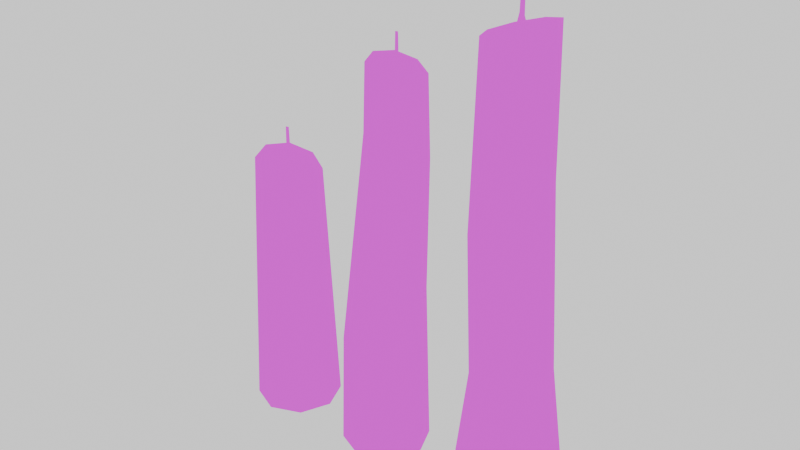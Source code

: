 # Source: CandleSet.blend  (saved by Blender 5.1.30; exported with 4.5.12 LTS)
import bpy
from mathutils import Matrix  # noqa: F401  (used for matrix-valued properties, if any)

bpy.ops.wm.read_factory_settings(use_empty=True)
scene = bpy.context.scene
scene.name = 'Scene'

# ---- collections
col_collection = bpy.data.collections.new('Collection'); scene.collection.children.link(col_collection)

# ---- images (referenced by path relative to the original .blend; pixels are not part of the script)
import os
ASSET_DIR = os.environ.get("B2B_ASSET_DIR", "")  # directory of the original .blend (textures are referenced by path, not embedded)
HERE = os.path.dirname(os.path.abspath(__file__))  # packed textures are extracted next to this script under _unpacked/

def load_image(name, relpath, width, height, colorspace="sRGB"):
    """Load a texture the original file referenced (path relative to the .blend, or extracted next to this script)."""
    p = next((c for c in (os.path.join(HERE, relpath), os.path.join(ASSET_DIR, relpath)) if relpath and os.path.exists(c)), "")
    if p:
        img = bpy.data.images.load(p, check_existing=True)
        img.name = name
    else:  # same state as the original file: an image datablock whose file is absent (Cycles renders it pink)
        img = bpy.data.images.new(name, width, height)
        img.source = "FILE"
        img.filepath = "//" + (relpath or name)
    img.colorspace_settings.name = colorspace
    return img
img_candle = load_image('Candle', 'Candle_Text.png', 1024, 1024, 'sRGB')

# ---- materials (node trees are filled in below, after node groups)
mat_candle = bpy.data.materials.new('Candle')
mat_candle.alpha_threshold = 0.0
mat_candle.use_backface_culling_lightprobe_volume = False
mat_candle.roughness = 0.5
mat_candle.line_color = (0.0, 0.0, 0.0, 1.0)

# ---- material node trees
mat_candle.use_nodes = True; mat_candle.node_tree.nodes.clear()
_N = mat_candle.node_tree.nodes; _L = mat_candle.node_tree.links
n0 = _N.new('ShaderNodeOutputMaterial'); n0.name = 'Material Output'; n0.location = (200, 100)
n1 = _N.new('ShaderNodeTexImage'); n1.name = 'Image Texture'; n1.location = (-121, 121)
n1.image = img_candle
n1.interpolation = 'Closest'
_L.new(n1.outputs[0], n0.inputs[0])
n0.is_active_output = True

# ---- world
world_world = bpy.data.worlds.new('World'); scene.world = world_world
world_world.use_nodes = True; world_world.node_tree.nodes.clear()
_N = world_world.node_tree.nodes; _L = world_world.node_tree.links
n0 = _N.new('ShaderNodeOutputWorld'); n0.name = 'World Output'; n0.location = (246, 108)
n1 = _N.new('ShaderNodeBackground'); n1.name = 'Background'; n1.location = (-154, 108)
n1.inputs[0].default_value = (1.0, 1.0, 1.0, 1.0)
_L.new(n1.outputs[0], n0.inputs[0])
n0.is_active_output = True
world_world.color = (0.05088, 0.05088, 0.05088)
world_world.sun_shadow_jitter_overblur = 0.0

# ---- meshes
me_cube = bpy.data.meshes.new('Cube')
me_cube.from_pydata([(0.6143, 0.6487, 6.14), (0.8536, 0.8536, -0.9662), (0.6143, -0.6487, 6.14), (0.8536, -0.8536, -0.9662), (-0.6143, 0.6487, 6.557), (-0.8536, 0.8536, -0.9662), (-0.6143, -0.6487, 6.557), (-0.8536, -0.8536, -0.9662), (0.0, 1.207, -0.9662), (3.461e-07, -0.9173, 6.349), (0.0, -1.207, -0.9662), (2.669e-07, 0.9173, 6.349), (-1.207, 0.0, -0.9662), (0.8687, 3.959e-08, 6.054), (-0.8687, -3.959e-08, 6.643), (1.207, 0.0, -0.9662), (0.0, 0.0, -0.9662), (3.108e-07, -0.1564, 6.349), (0.1482, 7.927e-09, 6.299), (2.973e-07, 0.1564, 6.349), (-0.1482, -5.577e-09, 6.399), (3.029e-07, -0.0569, 7.36), (0.05389, 3.804e-09, 7.341), (2.98e-07, 0.0569, 7.36), (-0.05389, -1.107e-09, 7.378), (2.979e-07, 0.07384, 6.619), (0.06993, 4.678e-09, 6.595), (3.043e-07, -0.07384, 6.619), (-0.06993, -1.696e-09, 6.642)], [], [(10, 9, 6, 7), (12, 14, 4, 5), (16, 15, 3, 10), (15, 13, 2, 3), (8, 11, 0, 1), (5, 4, 11, 8), (12, 16, 10, 7), (3, 2, 9, 10), (5, 8, 16, 12), (1, 0, 13, 15), (8, 1, 15, 16), (7, 6, 14, 12), (26, 25, 23, 22), (13, 18, 17, 9, 2), (11, 4, 14, 20, 19), (0, 11, 19, 18, 13), (17, 20, 14, 6, 9), (21, 22, 23, 24), (28, 27, 21, 24), (25, 28, 24, 23), (27, 26, 22, 21), (17, 18, 26, 27), (19, 20, 28, 25), (20, 17, 27, 28), (18, 19, 25, 26)])
_uv = me_cube.uv_layers.new(name='UVMap')
_uv.uv.foreach_set('vector', [0.2002, 0.02345, 0.1539, 0.7468, 0.08654, 0.7642, 0.1088, 0.01903, 0.7819, 0.01742, 0.7819, 0.7714, 0.7128, 0.7642, 0.6905, 0.01903, 0.9364, 0.4114, 0.9352, 0.5312, 0.8511, 0.4954, 0.8167, 0.4109, 0.3822, 0.04093, 0.2912, 0.7307, 0.2217, 0.7314, 0.2914, 0.03057, 0.5991, 0.02345, 0.6455, 0.7468, 0.5776, 0.7314, 0.508, 0.03057, 0.6905, 0.01903, 0.7128, 0.7642, 0.6455, 0.7468, 0.5991, 0.02345, 0.9364, 0.2917, 0.9364, 0.4114, 0.8167, 0.4109, 0.8519, 0.3267, 0.2914, 0.03057, 0.2217, 0.7314, 0.1539, 0.7468, 0.2002, 0.02345, 0.9019, 0.05319, 0.9364, 0.1377, 0.8167, 0.1371, 0.8178, 0.01742, 0.508, 0.03057, 0.5776, 0.7314, 0.5081, 0.7307, 0.4171, 0.04093, 0.9364, 0.1377, 0.9012, 0.2219, 0.8167, 0.2569, 0.8167, 0.1371, 0.1088, 0.01903, 0.08654, 0.7642, 0.01742, 0.7714, 0.01742, 0.01742, 0.8478, 0.7485, 0.8375, 0.7472, 0.8297, 0.6747, 0.8376, 0.6719, 0.899, 0.7545, 0.8917, 0.6781, 0.9058, 0.6602, 0.9826, 0.6602, 0.9592, 0.7222, 0.9826, 0.8835, 0.9592, 0.9455, 0.899, 0.9778, 0.8917, 0.9014, 0.9058, 0.8835, 0.9592, 0.8215, 0.9826, 0.8835, 0.9058, 0.8835, 0.8917, 0.8657, 0.899, 0.7893, 0.9058, 0.6602, 0.8917, 0.6424, 0.899, 0.566, 0.9592, 0.5982, 0.9826, 0.6602, 0.8297, 0.6692, 0.8376, 0.6719, 0.8297, 0.6747, 0.8219, 0.6719, 0.8271, 0.5994, 0.8375, 0.5967, 0.8297, 0.6692, 0.8219, 0.6719, 0.8375, 0.7472, 0.8271, 0.7445, 0.8219, 0.6719, 0.8297, 0.6747, 0.8375, 0.5967, 0.8478, 0.5954, 0.8376, 0.6719, 0.8297, 0.6692, 0.8353, 0.5684, 0.8569, 0.566, 0.8478, 0.5954, 0.8375, 0.5967, 0.8353, 0.7755, 0.8167, 0.7658, 0.8271, 0.7445, 0.8375, 0.7472, 0.8167, 0.5781, 0.8353, 0.5684, 0.8375, 0.5967, 0.8271, 0.5994, 0.8569, 0.7779, 0.8353, 0.7755, 0.8375, 0.7472, 0.8478, 0.7485])
me_cube.materials.append(mat_candle)
me_cube.use_mirror_vertex_groups = False
me_cube.update()
me_cube_001 = bpy.data.meshes.new('Cube.001')
me_cube_001.from_pydata([(0.9109, 0.5482, 9.667), (0.8536, 0.8536, -0.9662), (0.9109, -0.5482, 9.667), (0.8536, -0.8536, -0.9662), (-0.1273, 0.5482, 10.02), (-0.8536, 0.8536, -0.9662), (-0.1273, -0.5482, 10.02), (-0.8536, -0.8536, -0.9662), (0.0, 1.207, -0.9662), (0.3918, -0.7752, 9.844), (0.0, -1.207, -0.9662), (0.3918, 0.7752, 9.844), (-1.207, 0.0, -0.9662), (1.126, 3.295e-08, 9.595), (-0.3423, -3.396e-08, 10.09), (1.207, 0.0, -0.9662), (0.0, 0.0, -0.9662), (0.3918, -0.1322, 9.844), (0.517, 6.196e-09, 9.801), (0.3918, 0.1322, 9.844), (0.2666, -5.216e-09, 9.886), (0.3918, -0.04809, 10.7), (0.4374, 2.712e-09, 10.68), (0.3918, 0.04809, 10.7), (0.3463, -1.439e-09, 10.71), (0.3918, 0.0624, 10.07), (0.4509, 3.45e-09, 10.05), (0.3918, -0.0624, 10.07), (0.3327, -1.936e-09, 10.09), (1.061, 1.711e-08, 3.98), (-0.7915, -0.8004, 2.281), (8.838e-08, 1.111, 3.007), (0.7572, -0.7711, 3.701), (1.146e-07, -1.111, 3.007), (-1.129, -9.097e-09, 1.971), (-0.7915, 0.8004, 2.281), (0.7572, 0.7711, 3.701), (-0.3939, -2.792e-08, 8.388), (0.3918, 0.8278, 7.867), (-0.1657, -0.5811, 8.237), (-0.1657, 0.5811, 8.237), (0.9597, -0.5899, 7.491), (1.198, 2.45e-08, 7.333), (0.9597, 0.5899, 7.491), (0.3918, -0.8278, 7.867)], [], [(10, 33, 30, 7), (12, 34, 35, 5), (16, 15, 3, 10), (15, 29, 32, 3), (8, 31, 36, 1), (5, 35, 31, 8), (12, 16, 10, 7), (3, 32, 33, 10), (5, 8, 16, 12), (1, 36, 29, 15), (8, 1, 15, 16), (7, 30, 34, 12), (26, 25, 23, 22), (13, 18, 17, 9, 2), (11, 4, 14, 20, 19), (0, 11, 19, 18, 13), (17, 20, 14, 6, 9), (21, 22, 23, 24), (28, 27, 21, 24), (25, 28, 24, 23), (27, 26, 22, 21), (17, 18, 26, 27), (19, 20, 28, 25), (20, 17, 27, 28), (18, 19, 25, 26), (35, 34, 37, 40), (34, 30, 39, 37), (33, 32, 41, 44), (32, 29, 42, 41), (36, 31, 38, 43), (29, 36, 43, 42), (30, 33, 44, 39), (31, 35, 40, 38), (38, 40, 4, 11), (41, 42, 13, 2), (43, 38, 11, 0), (40, 37, 14, 4), (42, 43, 0, 13), (37, 39, 6, 14), (39, 44, 9, 6), (44, 41, 2, 9)])
_uv = me_cube_001.uv_layers.new(name='UVMap')
_uv.uv.foreach_set('vector', [0.5352, 0.01853, 0.5242, 0.3642, 0.4522, 0.2993, 0.4544, 0.01686, 0.3398, 0.01686, 0.3372, 0.2741, 0.2611, 0.2993, 0.2589, 0.01686, 0.7302, 0.122, 0.7302, 0.01686, 0.8045, 0.04766, 0.8353, 0.122, 0.6964, 0.02724, 0.6631, 0.458, 0.5926, 0.4289, 0.6159, 0.02194, 0.1781, 0.01853, 0.1891, 0.3643, 0.1207, 0.4289, 0.09735, 0.02196, 0.2589, 0.01686, 0.2611, 0.2993, 0.1891, 0.3643, 0.1781, 0.01853, 0.7302, 0.2272, 0.7302, 0.122, 0.8353, 0.122, 0.8045, 0.1964, 0.6159, 0.02194, 0.5926, 0.4289, 0.5242, 0.3642, 0.5352, 0.01853, 0.8045, 0.2917, 0.8353, 0.3661, 0.7302, 0.3661, 0.7302, 0.2609, 0.09735, 0.02196, 0.1207, 0.4289, 0.05023, 0.458, 0.01686, 0.02727, 0.8353, 0.3661, 0.8045, 0.4405, 0.7302, 0.4713, 0.7302, 0.3661, 0.4544, 0.01686, 0.4522, 0.2993, 0.3761, 0.2741, 0.3735, 0.01686, 0.7623, 0.637, 0.7569, 0.6385, 0.7424, 0.6024, 0.7464, 0.6003, 0.8068, 0.6401, 0.8068, 0.5841, 0.8183, 0.5726, 0.8743, 0.5726, 0.8546, 0.6203, 0.7977, 0.7536, 0.7779, 0.8014, 0.7302, 0.8212, 0.7302, 0.7652, 0.7417, 0.7536, 0.7779, 0.7059, 0.7977, 0.7536, 0.7417, 0.7536, 0.7302, 0.7421, 0.7302, 0.6861, 0.8183, 0.5726, 0.8068, 0.561, 0.8068, 0.505, 0.8546, 0.5248, 0.8743, 0.5726, 0.7419, 0.5992, 0.7464, 0.6003, 0.7424, 0.6024, 0.7379, 0.6016, 0.7396, 0.5366, 0.7492, 0.5339, 0.7419, 0.5992, 0.7379, 0.6016, 0.7569, 0.6385, 0.7514, 0.6387, 0.7379, 0.6016, 0.7424, 0.6024, 0.7492, 0.5339, 0.7595, 0.5338, 0.7464, 0.6003, 0.7419, 0.5992, 0.7507, 0.505, 0.7731, 0.5057, 0.7595, 0.5338, 0.7492, 0.5339, 0.7625, 0.6524, 0.7509, 0.6518, 0.7514, 0.6387, 0.7569, 0.6385, 0.7302, 0.5135, 0.7507, 0.505, 0.7492, 0.5339, 0.7396, 0.5366, 0.7731, 0.6484, 0.7625, 0.6524, 0.7569, 0.6385, 0.7623, 0.637, 0.2611, 0.2993, 0.3372, 0.2741, 0.2871, 0.8351, 0.2329, 0.8205, 0.3761, 0.2741, 0.4522, 0.2993, 0.4804, 0.8204, 0.4261, 0.835, 0.5242, 0.3642, 0.5926, 0.4289, 0.5905, 0.76, 0.5348, 0.7895, 0.5926, 0.4289, 0.6631, 0.458, 0.6467, 0.7501, 0.5905, 0.76, 0.1207, 0.4289, 0.1891, 0.3643, 0.1785, 0.7895, 0.1228, 0.76, 0.05023, 0.458, 0.1207, 0.4289, 0.1228, 0.76, 0.06653, 0.7501, 0.4522, 0.2993, 0.5242, 0.3642, 0.5348, 0.7895, 0.4804, 0.8204, 0.1891, 0.3643, 0.2611, 0.2993, 0.2329, 0.8205, 0.1785, 0.7895, 0.1785, 0.7895, 0.2329, 0.8205, 0.2335, 0.9765, 0.1841, 0.962, 0.5905, 0.76, 0.6467, 0.7501, 0.6304, 0.9463, 0.5789, 0.9489, 0.1228, 0.76, 0.1785, 0.7895, 0.1841, 0.962, 0.1343, 0.9489, 0.2329, 0.8205, 0.2871, 0.8351, 0.2846, 0.9831, 0.2335, 0.9765, 0.06653, 0.7501, 0.1228, 0.76, 0.1343, 0.9489, 0.08279, 0.9463, 0.4261, 0.835, 0.4804, 0.8204, 0.4797, 0.9765, 0.4286, 0.9831, 0.4804, 0.8204, 0.5348, 0.7895, 0.5291, 0.962, 0.4797, 0.9765, 0.5348, 0.7895, 0.5905, 0.76, 0.5789, 0.9489, 0.5291, 0.962])
me_cube_001.materials.append(mat_candle)
me_cube_001.use_mirror_vertex_groups = False
me_cube_001.update()
me_cube_002 = bpy.data.meshes.new('Cube.002')
me_cube_002.from_pydata([(0.2611, 0.848, 11.59), (1.076, 1.076, -0.9662), (0.2611, -0.4493, 11.59), (1.076, -1.076, -0.9662), (-0.9908, 0.848, 11.25), (-1.076, 1.076, -0.9662), (-0.9908, -0.4493, 11.25), (-1.076, -1.076, -0.9662), (-1.244e-07, 1.522, -0.9662), (-0.3648, -0.718, 11.42), (-1.244e-07, -1.522, -0.9662), (-0.3648, 1.117, 11.42), (-1.522, 0.0, -0.9662), (0.5204, 0.1994, 11.66), (-1.25, 0.1994, 11.18), (1.522, 0.0, -0.9662), (-1.244e-07, 0.0, -0.9662), (-0.3648, 0.04291, 11.42), (-0.2139, 0.1994, 11.46), (-0.3648, 0.3558, 11.42), (-0.5158, 0.1994, 11.38), (-0.3648, 0.1425, 12.43), (-0.311, 0.1994, 12.42), (-0.3648, 0.2563, 12.43), (-0.4187, 0.1994, 12.45), (-0.3648, 0.2732, 11.69), (-0.2949, 0.1994, 11.67), (-0.3648, 0.1255, 11.69), (-0.4348, 0.1994, 11.72), (0.6253, 0.9177, 2.783), (-0.6253, -0.9177, 2.912), (0.9092, -0.6376, 2.783), (-0.9092, 0.6376, 2.912), (-0.2007, 1.1, 2.847), (0.2007, -1.1, 2.847), (1.085, 0.1981, 2.757), (-1.085, -0.1981, 2.938), (-0.3648, -0.8182, 7.14), (0.3173, -0.5074, 7.76), (-1.077, -0.5329, 6.492), (0.5911, 0.1994, 8.01), (-1.077, 0.9316, 6.492), (0.3173, 0.9061, 7.76), (-1.38, 0.1994, 6.216), (-0.3648, 1.217, 7.14)], [], [(34, 37, 39, 30), (36, 43, 41, 32), (16, 15, 3, 10), (35, 40, 38, 31), (33, 44, 42, 29), (32, 41, 44, 33), (12, 16, 10, 7), (31, 38, 37, 34), (5, 8, 16, 12), (29, 42, 40, 35), (8, 1, 15, 16), (30, 39, 43, 36), (26, 25, 23, 22), (13, 18, 17, 9, 2), (11, 4, 14, 20, 19), (0, 11, 19, 18, 13), (17, 20, 14, 6, 9), (21, 22, 23, 24), (28, 27, 21, 24), (25, 28, 24, 23), (27, 26, 22, 21), (17, 18, 26, 27), (19, 20, 28, 25), (20, 17, 27, 28), (18, 19, 25, 26), (7, 30, 36, 12), (1, 29, 35, 15), (3, 31, 34, 10), (5, 32, 33, 8), (8, 33, 29, 1), (15, 35, 31, 3), (12, 36, 32, 5), (10, 34, 30, 7), (41, 43, 14, 4), (43, 39, 6, 14), (37, 38, 2, 9), (38, 40, 13, 2), (42, 44, 11, 0), (40, 42, 0, 13), (39, 37, 9, 6), (44, 41, 4, 11)])
_uv = me_cube_002.uv_layers.new(name='UVMap')
_uv.uv.foreach_set('vector', [0.617, 0.3135, 0.6145, 0.6466, 0.5497, 0.6051, 0.5531, 0.3255, 0.3185, 0.341, 0.2855, 0.59, 0.2234, 0.6051, 0.2533, 0.3309, 0.9118, 0.1346, 0.9107, 0.2514, 0.8286, 0.2165, 0.795, 0.134, 0.747, 0.3069, 0.7354, 0.7045, 0.6764, 0.6883, 0.6816, 0.3062, 0.1885, 0.3185, 0.16, 0.648, 0.09793, 0.6889, 0.1239, 0.3077, 0.2533, 0.3309, 0.2234, 0.6051, 0.16, 0.648, 0.1885, 0.3185, 0.9118, 0.01773, 0.9118, 0.1346, 0.795, 0.134, 0.8294, 0.05187, 0.6816, 0.3062, 0.6764, 0.6883, 0.6145, 0.6466, 0.617, 0.3135, 0.8782, 0.3218, 0.9118, 0.4043, 0.795, 0.4037, 0.7961, 0.2869, 0.1239, 0.3077, 0.09793, 0.6889, 0.0385, 0.703, 0.05852, 0.3031, 0.9118, 0.4043, 0.8774, 0.4864, 0.795, 0.5206, 0.795, 0.4037, 0.5531, 0.3255, 0.5497, 0.6051, 0.4866, 0.5928, 0.4886, 0.3377, 0.822, 0.6961, 0.814, 0.6948, 0.8095, 0.6384, 0.8157, 0.6363, 0.8597, 0.7521, 0.8654, 0.8112, 0.8545, 0.825, 0.795, 0.825, 0.8131, 0.777, 0.9333, 0.629, 0.9152, 0.677, 0.8686, 0.7019, 0.8629, 0.6428, 0.8738, 0.629, 0.9152, 0.581, 0.9333, 0.629, 0.8738, 0.629, 0.8629, 0.6152, 0.8686, 0.556, 0.8545, 0.825, 0.8654, 0.8388, 0.8597, 0.898, 0.8131, 0.873, 0.795, 0.825, 0.8095, 0.6342, 0.8157, 0.6363, 0.8095, 0.6384, 0.8036, 0.6363, 0.8062, 0.5803, 0.814, 0.5779, 0.8095, 0.6342, 0.8036, 0.6363, 0.814, 0.6948, 0.8062, 0.6923, 0.8036, 0.6363, 0.8095, 0.6384, 0.814, 0.5779, 0.822, 0.5766, 0.8157, 0.6363, 0.8095, 0.6342, 0.8113, 0.556, 0.8275, 0.5602, 0.822, 0.5766, 0.814, 0.5779, 0.8113, 0.7166, 0.795, 0.7147, 0.8062, 0.6923, 0.814, 0.6948, 0.795, 0.558, 0.8113, 0.556, 0.814, 0.5779, 0.8062, 0.5803, 0.8275, 0.7125, 0.8113, 0.7166, 0.814, 0.6948, 0.822, 0.6961, 0.4934, 0.03041, 0.5531, 0.3255, 0.4886, 0.3377, 0.4057, 0.04688, 0.1069, 0.01773, 0.1239, 0.3077, 0.05852, 0.3031, 0.01773, 0.02204, 0.6707, 0.01773, 0.6816, 0.3062, 0.617, 0.3135, 0.5817, 0.02059, 0.2832, 0.03133, 0.2533, 0.3309, 0.1885, 0.3185, 0.1955, 0.02134, 0.1955, 0.02134, 0.1885, 0.3185, 0.1239, 0.3077, 0.1069, 0.01773, 0.7596, 0.02267, 0.747, 0.3069, 0.6816, 0.3062, 0.6707, 0.01773, 0.3702, 0.0474, 0.3185, 0.341, 0.2533, 0.3309, 0.2832, 0.03133, 0.5817, 0.02059, 0.617, 0.3135, 0.5531, 0.3255, 0.4934, 0.03041, 0.2234, 0.6051, 0.2855, 0.59, 0.2325, 0.9691, 0.1785, 0.9673, 0.4866, 0.5928, 0.5497, 0.6051, 0.5993, 0.9676, 0.5456, 0.9702, 0.6145, 0.6466, 0.6764, 0.6883, 0.7057, 0.9813, 0.6526, 0.9741, 0.6764, 0.6883, 0.7354, 0.7045, 0.7596, 0.9813, 0.7057, 0.9813, 0.09793, 0.6889, 0.16, 0.648, 0.1249, 0.974, 0.07156, 0.9816, 0.0385, 0.703, 0.09793, 0.6889, 0.07156, 0.9816, 0.01773, 0.9823, 0.5497, 0.6051, 0.6145, 0.6466, 0.6526, 0.9741, 0.5993, 0.9676, 0.16, 0.648, 0.2234, 0.6051, 0.1785, 0.9673, 0.1249, 0.974])
me_cube_002.materials.append(mat_candle)
me_cube_002.use_mirror_vertex_groups = False
me_cube_002.update()

# ---- objects
ob_candle1 = bpy.data.objects.new('Candle1', me_cube)
ob_candle2 = bpy.data.objects.new('Candle2', me_cube_001)
ob_candle3 = bpy.data.objects.new('Candle3', me_cube_002)
ob_empty = bpy.data.objects.new('Empty', None)

# ---- transforms, parenting, visibility, modifiers, constraints
ob_candle1.location = (0.0, 0.0, 0.082)
ob_candle1.scale = (0.08192, 0.08192, 0.08192)
ob_candle1.lock_rotations_4d = False
ob_candle1.empty_display_type = 'ARROWS'
ob_candle1.lineart.crease_threshold = 0.0
ob_candle2.location = (0.2755, 0.0, 0.082)
ob_candle2.scale = (0.08192, 0.08192, 0.08192)
ob_candle2.lock_rotations_4d = False
ob_candle2.empty_display_type = 'ARROWS'
ob_candle2.lineart.crease_threshold = 0.0
ob_candle3.location = (0.6059, 0.0, 0.082)
ob_candle3.scale = (0.08192, 0.08192, 0.08192)
ob_candle3.lock_rotations_4d = False
ob_candle3.empty_display_type = 'ARROWS'
ob_candle3.lineart.crease_threshold = 0.0
ob_empty.location = (-2.745, -4.394, 1.478)
ob_empty.rotation_euler = (1.109, 1.241e-07, 1.155)
ob_empty.empty_display_type = 'IMAGE'
ob_empty.empty_display_size = 5.0

# ---- collection membership
col_collection.objects.link(ob_candle1)
col_collection.objects.link(ob_candle2)
col_collection.objects.link(ob_candle3)
col_collection.objects.link(ob_empty)

# ---- scene / render settings (as saved in the file)
scene.frame_start = 1; scene.frame_end = 250; scene.frame_set(0)
scene.render.engine = 'BLENDER_EEVEE_NEXT'
scene.render.bake_bias = 0.0
scene.render.bake_samples = 0
scene.cycles.sampling_pattern = 'TABULATED_SOBOL'
scene.eevee.use_volume_custom_range = False
bpy.context.view_layer.update()

# ---- added for rendering (the .blend has no active camera): camera
cam_auto = bpy.data.cameras.new('AutoCamera')
cam_auto.lens = 50.0
cam_auto.sensor_width = 36.0
cam_auto.clip_end = 1000.0
ob_auto_camera = bpy.data.objects.new('AutoCamera', cam_auto)
scene.collection.objects.link(ob_auto_camera)
ob_auto_camera.location = (1.61063, -1.55375, 1.58829)
ob_auto_camera.rotation_euler = (1.09748, -7.21219e-08, 0.694738)
scene.camera = ob_auto_camera
bpy.context.view_layer.update()
